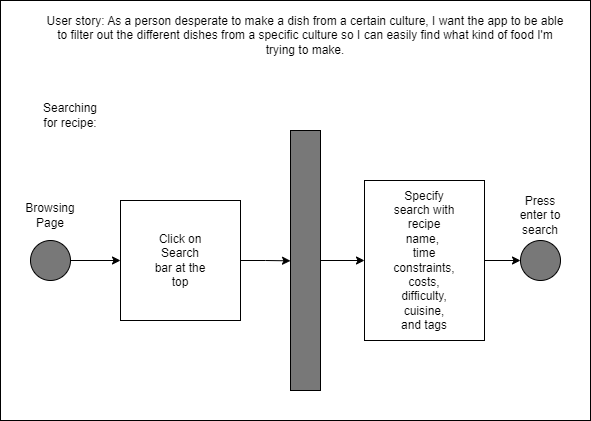

The diagram above was exported from draw.io. Its source (the exported page's mxGraphModel, read from the mxfile embedded in the PNG):
<mxGraphModel dx="723" dy="328" grid="1" gridSize="10" guides="1" tooltips="1" connect="1" arrows="0" fold="1" page="1" pageScale="1" pageWidth="827" pageHeight="1169" math="0" shadow="0">
  <root>
    <mxCell id="0" />
    <mxCell id="1" parent="0" />
    <mxCell id="hJqW-rRr0SVBrMsSQFtR-21" value="" style="rounded=0;whiteSpace=wrap;html=1;fontSize=12;" vertex="1" parent="1">
      <mxGeometry x="50" width="590" height="420" as="geometry" />
    </mxCell>
    <mxCell id="hJqW-rRr0SVBrMsSQFtR-1" value="&lt;font style=&quot;font-size: 12px;&quot;&gt;Searching for recipe:&lt;/font&gt;" style="text;html=1;strokeColor=none;fillColor=none;align=center;verticalAlign=middle;whiteSpace=wrap;rounded=0;" vertex="1" parent="1">
      <mxGeometry x="90" y="100" width="60" height="30" as="geometry" />
    </mxCell>
    <mxCell id="hJqW-rRr0SVBrMsSQFtR-8" style="edgeStyle=orthogonalEdgeStyle;rounded=0;orthogonalLoop=1;jettySize=auto;html=1;exitX=1;exitY=0.5;exitDx=0;exitDy=0;fontSize=12;" edge="1" parent="1" source="hJqW-rRr0SVBrMsSQFtR-5" target="hJqW-rRr0SVBrMsSQFtR-9">
      <mxGeometry relative="1" as="geometry">
        <mxPoint x="180" y="260" as="targetPoint" />
      </mxGeometry>
    </mxCell>
    <mxCell id="hJqW-rRr0SVBrMsSQFtR-5" value="" style="ellipse;whiteSpace=wrap;html=1;aspect=fixed;fontSize=12;fillColor=#787878;" vertex="1" parent="1">
      <mxGeometry x="80" y="240" width="40" height="40" as="geometry" />
    </mxCell>
    <mxCell id="hJqW-rRr0SVBrMsSQFtR-6" value="Browsing Page" style="text;html=1;strokeColor=none;fillColor=none;align=center;verticalAlign=middle;whiteSpace=wrap;rounded=0;fontSize=12;" vertex="1" parent="1">
      <mxGeometry x="70" y="200" width="60" height="30" as="geometry" />
    </mxCell>
    <mxCell id="hJqW-rRr0SVBrMsSQFtR-11" style="edgeStyle=orthogonalEdgeStyle;rounded=0;orthogonalLoop=1;jettySize=auto;html=1;exitX=1;exitY=0.5;exitDx=0;exitDy=0;fontSize=12;" edge="1" parent="1" source="hJqW-rRr0SVBrMsSQFtR-9">
      <mxGeometry relative="1" as="geometry">
        <mxPoint x="340" y="260.33333333333337" as="targetPoint" />
      </mxGeometry>
    </mxCell>
    <mxCell id="hJqW-rRr0SVBrMsSQFtR-9" value="" style="rounded=0;whiteSpace=wrap;html=1;fontSize=12;" vertex="1" parent="1">
      <mxGeometry x="170" y="200" width="120" height="120" as="geometry" />
    </mxCell>
    <mxCell id="hJqW-rRr0SVBrMsSQFtR-10" value="Click on Search bar at the top" style="text;html=1;strokeColor=none;fillColor=none;align=center;verticalAlign=middle;whiteSpace=wrap;rounded=0;fontSize=12;" vertex="1" parent="1">
      <mxGeometry x="200" y="247.5" width="60" height="25" as="geometry" />
    </mxCell>
    <mxCell id="hJqW-rRr0SVBrMsSQFtR-17" style="edgeStyle=orthogonalEdgeStyle;rounded=0;orthogonalLoop=1;jettySize=auto;html=1;exitX=1;exitY=0.5;exitDx=0;exitDy=0;fontSize=12;" edge="1" parent="1" source="hJqW-rRr0SVBrMsSQFtR-13">
      <mxGeometry relative="1" as="geometry">
        <mxPoint x="570" y="260.33333333333337" as="targetPoint" />
      </mxGeometry>
    </mxCell>
    <mxCell id="hJqW-rRr0SVBrMsSQFtR-13" value="" style="rounded=0;whiteSpace=wrap;html=1;fontSize=12;" vertex="1" parent="1">
      <mxGeometry x="414" y="180" width="120" height="160" as="geometry" />
    </mxCell>
    <mxCell id="hJqW-rRr0SVBrMsSQFtR-14" value="Specify search with recipe name,&amp;nbsp; time constraints, costs, difficulty, cuisine, and tags" style="text;html=1;strokeColor=none;fillColor=none;align=center;verticalAlign=middle;whiteSpace=wrap;rounded=0;fontSize=12;" vertex="1" parent="1">
      <mxGeometry x="444" y="245" width="60" height="30" as="geometry" />
    </mxCell>
    <mxCell id="hJqW-rRr0SVBrMsSQFtR-16" style="edgeStyle=orthogonalEdgeStyle;rounded=0;orthogonalLoop=1;jettySize=auto;html=1;exitX=1;exitY=0.5;exitDx=0;exitDy=0;entryX=0;entryY=0.5;entryDx=0;entryDy=0;fontSize=12;" edge="1" parent="1" source="hJqW-rRr0SVBrMsSQFtR-15" target="hJqW-rRr0SVBrMsSQFtR-13">
      <mxGeometry relative="1" as="geometry" />
    </mxCell>
    <mxCell id="hJqW-rRr0SVBrMsSQFtR-15" value="" style="rounded=0;whiteSpace=wrap;html=1;fontSize=12;fillColor=#787878;" vertex="1" parent="1">
      <mxGeometry x="340" y="130" width="30" height="260" as="geometry" />
    </mxCell>
    <mxCell id="hJqW-rRr0SVBrMsSQFtR-19" value="" style="ellipse;whiteSpace=wrap;html=1;aspect=fixed;fontSize=12;fillColor=#787878;" vertex="1" parent="1">
      <mxGeometry x="570" y="240" width="40" height="40" as="geometry" />
    </mxCell>
    <mxCell id="hJqW-rRr0SVBrMsSQFtR-20" value="Press enter to search" style="text;html=1;strokeColor=none;fillColor=none;align=center;verticalAlign=middle;whiteSpace=wrap;rounded=0;fontSize=12;" vertex="1" parent="1">
      <mxGeometry x="560" y="200" width="60" height="30" as="geometry" />
    </mxCell>
    <mxCell id="hJqW-rRr0SVBrMsSQFtR-22" value="User story: As a person desperate to make a dish from a certain culture, I want the app to be able to filter out the different dishes from a specific culture so I can easily find what kind of food I'm trying to make." style="text;html=1;strokeColor=none;fillColor=none;align=center;verticalAlign=middle;whiteSpace=wrap;rounded=0;fontSize=12;" vertex="1" parent="1">
      <mxGeometry x="90" y="20" width="530" height="30" as="geometry" />
    </mxCell>
  </root>
</mxGraphModel>